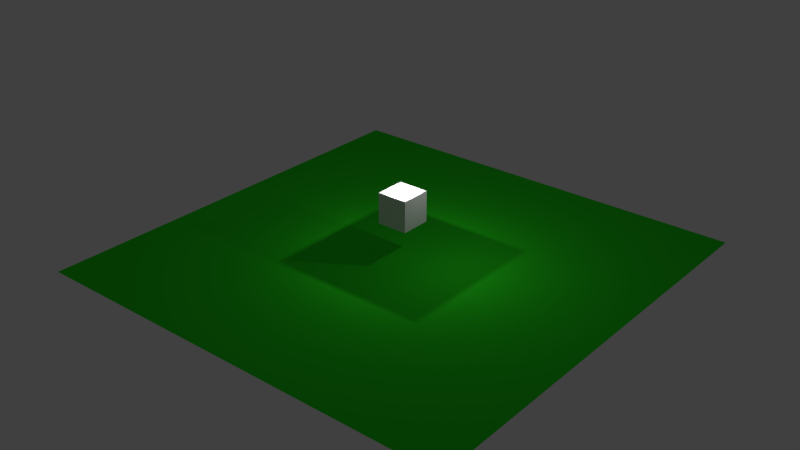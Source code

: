 # Source: untitled.blend  (saved by Blender 2.77.0; exported with 4.5.12 LTS)
import bpy
from mathutils import Matrix  # noqa: F401  (used for matrix-valued properties, if any)

bpy.ops.wm.read_factory_settings(use_empty=True)
scene = bpy.context.scene
scene.name = 'Scene'

# ---- collections
col_collection_1 = bpy.data.collections.new('Collection 1'); scene.collection.children.link(col_collection_1)

# ---- materials (node trees are filled in below, after node groups)
mat_material_001 = bpy.data.materials.new('Material.001')
mat_material_001.alpha_threshold = 0.0
mat_material_001.use_transparent_shadow = False
mat_material_001.diffuse_color = (0.02871, 0.8, 0.01893, 1.0)
mat_material_001.roughness = 0.5
mat_material = bpy.data.materials.new('Material')
mat_material.alpha_threshold = 0.0
mat_material.use_transparent_shadow = False
mat_material.roughness = 0.5
mat_material.line_color = (0.0, 0.0, 0.0, 1.0)

# ---- material node trees

# ---- world
world_world = bpy.data.worlds.new('World'); scene.world = world_world
world_world.color = (0.05088, 0.05088, 0.05088)
world_world.use_sun_shadow = False
world_world.sun_shadow_jitter_overblur = 0.0
world_world.cycles.sampling_method = 'NONE'
world_world.cycles.sample_map_resolution = 256

# ---- lights
light_area = bpy.data.lights.new('Area', 'AREA')
light_area.transmission_factor = 0.0
light_area.energy = 78.54
light_area.shadow_buffer_clip_start = 0.5
light_area.shadow_soft_size = 0.1
light_area.shadow_maximum_resolution = 0.006
light_area.use_absolute_resolution = True
light_area.size = 0.1
light_area.size_y = 0.1
light_lamp = bpy.data.lights.new('Lamp', 'POINT')
light_lamp.transmission_factor = 0.0
light_lamp.cutoff_distance = 30.0
light_lamp.energy = 100.0
light_lamp.shadow_buffer_clip_start = 1.001
light_lamp.shadow_soft_size = 0.1
light_lamp.shadow_maximum_resolution = 0.006
light_lamp.use_absolute_resolution = True
light_lamp.cycles.use_multiple_importance_sampling = False

# ---- meshes
me_plane = bpy.data.meshes.new('Plane')
me_plane.from_pydata([(-1.0, -1.0, 0.0), (1.0, -1.0, 0.0), (-1.0, 1.0, 0.0), (1.0, 1.0, 0.0)], [], [(0, 1, 3, 2)])
me_plane.materials.append(mat_material_001)
me_plane.use_remesh_preserve_volume = False
me_plane.use_remesh_preserve_attributes = False
me_plane.use_mirror_vertex_groups = False
me_plane.update()
me_cube = bpy.data.meshes.new('Cube')
me_cube.from_pydata([(1.0, 1.0, -1.0), (1.0, -1.0, -1.0), (-1.0, -1.0, -1.0), (-1.0, 1.0, -1.0), (1.0, 1.0, 1.0), (1.0, -1.0, 1.0), (-1.0, -1.0, 1.0), (-1.0, 1.0, 1.0)], [], [(0, 1, 2, 3), (4, 7, 6, 5), (0, 4, 5, 1), (1, 5, 6, 2), (2, 6, 7, 3), (4, 0, 3, 7)])
me_cube.materials.append(mat_material)
me_cube.use_remesh_preserve_volume = False
me_cube.use_remesh_preserve_attributes = False
me_cube.use_mirror_vertex_groups = False
me_cube.update()

# ---- objects
ob_area = bpy.data.objects.new('Area', light_area)
ob_plane = bpy.data.objects.new('Plane', me_plane)
ob_cube = bpy.data.objects.new('Cube', me_cube)
ob_lamp = bpy.data.objects.new('Lamp', light_lamp)

# ---- transforms, parenting, visibility, modifiers, constraints
ob_area.location = (0.0, 0.0, 5.0)
ob_area.lineart.crease_threshold = 0.0
ob_plane.location = (-0.09034, -0.1393, -0.3106)
ob_plane.scale = (14.26, 14.26, 14.26)
ob_plane.lineart.crease_threshold = 0.0
ob_cube.location = (0.0, 0.0, 3.0)
ob_cube.lock_rotations_4d = False
ob_cube.empty_display_type = 'ARROWS'
ob_cube.lineart.crease_threshold = 0.0
ob_lamp.location = (4.076, 1.005, 5.904)
ob_lamp.rotation_euler = (0.6503, 0.05522, 1.866)
ob_lamp.lock_rotations_4d = False
ob_lamp.empty_display_type = 'ARROWS'
ob_lamp.color = (0.0, 0.0, 0.0, 0.0)
ob_lamp.lineart.crease_threshold = 0.0

# ---- collection membership
col_collection_1.objects.link(ob_area)
col_collection_1.objects.link(ob_plane)
col_collection_1.objects.link(ob_cube)
col_collection_1.objects.link(ob_lamp)

# ---- scene / render settings (as saved in the file)
scene.frame_start = 1; scene.frame_end = 250; scene.frame_set(1)
scene.render.engine = 'BLENDER_EEVEE_NEXT'
scene.render.resolution_percentage = 50
scene.render.dither_intensity = 0.0
scene.cycles.use_denoising = False
scene.cycles.samples = 10
scene.cycles.sampling_pattern = 'TABULATED_SOBOL'
scene.cycles.light_sampling_threshold = 0.0
scene.cycles.use_adaptive_sampling = False
scene.cycles.use_light_tree = False
scene.cycles.blur_glossy = 0.0
scene.cycles.pixel_filter_type = 'GAUSSIAN'
scene.cycles.sample_clamp_indirect = 0.0
scene.view_settings.view_transform = 'Standard'
bpy.context.view_layer.update()

# ---- added for rendering (the .blend has no active camera): camera
cam_auto = bpy.data.cameras.new('AutoCamera')
cam_auto.lens = 50.0
cam_auto.sensor_width = 36.0
cam_auto.clip_end = 1000.0
ob_auto_camera = bpy.data.objects.new('AutoCamera', cam_auto)
scene.collection.objects.link(ob_auto_camera)
ob_auto_camera.location = (37.4412, -45.1772, 31.87)
ob_auto_camera.rotation_euler = (1.09748, -7.21219e-08, 0.694738)
scene.camera = ob_auto_camera
bpy.context.view_layer.update()
